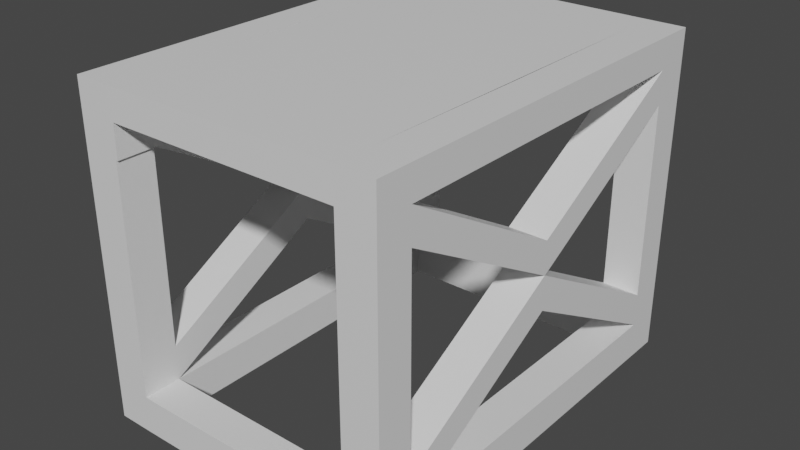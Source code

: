# Source: ScaffoldingAgain.blend  (saved by Blender 3.4.6; exported with 4.5.12 LTS)
import bpy
from mathutils import Matrix  # noqa: F401  (used for matrix-valued properties, if any)

bpy.ops.wm.read_factory_settings(use_empty=True)
scene = bpy.context.scene
scene.name = 'Scene'

# ---- collections
col_collection = bpy.data.collections.new('Collection'); scene.collection.children.link(col_collection)

# ---- materials (node trees are filled in below, after node groups)
mat_material = bpy.data.materials.new('Material')
mat_material.alpha_threshold = 0.0
mat_material.use_transparent_shadow = False
mat_material.roughness = 0.5
mat_material.line_color = (0.0, 0.0, 0.0, 1.0)

# ---- material node trees
mat_material.use_nodes = True; mat_material.node_tree.nodes.clear()
_N = mat_material.node_tree.nodes; _L = mat_material.node_tree.links
n0 = _N.new('ShaderNodeOutputMaterial'); n0.name = 'Material Output'; n0.location = (300, 300)
n1 = _N.new('ShaderNodeBsdfPrincipled'); n1.name = 'Principled BSDF'; n1.location = (10, 300)
n1.distribution = 'GGX'
n1.subsurface_method = 'RANDOM_WALK_SKIN'
n1.inputs[3].default_value = 1.45
n1.inputs[27].default_value = (0.0, 0.0, 0.0, 1.0)
n1.inputs[28].default_value = 1.0
_L.new(n1.outputs[0], n0.inputs[0])
n0.is_active_output = True

# ---- world
world_world = bpy.data.worlds.new('World'); scene.world = world_world
world_world.use_nodes = True; world_world.node_tree.nodes.clear()
_N = world_world.node_tree.nodes; _L = world_world.node_tree.links
n0 = _N.new('ShaderNodeOutputWorld'); n0.name = 'World Output'; n0.location = (300, 300)
n1 = _N.new('ShaderNodeBackground'); n1.name = 'Background'; n1.location = (10, 300)
n1.inputs[0].default_value = (0.05088, 0.05088, 0.05088, 1.0)
_L.new(n1.outputs[0], n0.inputs[0])
n0.is_active_output = True
world_world.color = (0.05088, 0.05088, 0.05088)
world_world.use_sun_shadow = False
world_world.sun_shadow_jitter_overblur = 0.0

# ---- meshes
me_cube = bpy.data.meshes.new('Cube')
me_cube.from_pydata([(-0.5683, -1.651, 0.3807), (-0.5683, -1.651, 0.02299), (-0.5683, -2.009, 0.3807), (-0.5683, -2.009, 0.02299), (-0.926, -1.651, 0.3807), (-0.926, -1.651, 0.02299), (-0.926, -2.009, 0.3807), (-0.926, -2.009, 0.02299), (-0.5683, -2.009, 3.176), (-0.926, -2.009, 3.176), (-0.5683, -1.651, 3.176), (-0.926, -1.651, 3.176), (2.031, -1.656, 0.3808), (2.031, -1.656, 0.02303), (2.031, -1.996, 0.3808), (2.031, -1.996, 0.02303), (1.673, -1.656, 0.3808), (1.673, -1.656, 0.02303), (1.673, -1.996, 0.3808), (1.673, -1.996, 0.02303), (2.031, -1.996, 3.176), (1.673, -1.996, 3.176), (2.031, -1.656, 3.176), (1.673, -1.656, 3.176), (2.031, 0.0, 0.02303), (1.673, 0.0, 0.02303), (2.031, 0.0, 0.3808), (1.673, 0.0, 0.3808), (-0.5683, 0.0, 0.02299), (-0.926, 0.0, 0.02299), (-0.5683, 0.0, 0.3807), (-0.926, 0.0, 0.3807), (-0.926, -2.009, 2.884), (-0.926, -1.651, 2.884), (-0.5683, -1.651, 2.884), (-0.5683, -2.009, 2.884), (1.673, -1.996, 2.884), (1.673, -1.656, 2.884), (2.031, -1.656, 2.884), (2.031, -1.996, 2.884), (-0.926, 0.0, 3.176), (-0.5683, 0.0, 3.176), (-0.5683, 0.0, 2.884), (-0.926, 0.0, 2.884), (1.673, 0.0, 3.176), (2.031, 0.0, 3.176), (2.031, 0.0, 2.884), (1.673, 0.0, 2.884), (1.673, -1.656, 2.57), (2.031, -1.996, 2.57), (1.673, -1.996, 2.57), (2.031, -1.656, 2.57), (1.673, -1.656, 0.7045), (2.031, -1.996, 0.7045), (1.673, -1.996, 0.7045), (2.031, -1.656, 0.7045), (1.673, 0.0, 1.315), (2.031, 0.0, 1.315), (1.673, 0.0, 1.639), (2.031, 0.0, 1.639), (2.031, 0.0, 1.636), (2.031, 0.0, 1.95), (1.673, 0.0, 1.95), (1.673, 0.0, 1.636), (-0.926, -1.651, 2.57), (-0.5683, -2.009, 2.57), (-0.926, -2.009, 2.57), (-0.5683, -1.651, 2.57), (-0.926, -1.651, 0.7179), (-0.5683, -2.009, 0.7179), (-0.926, -2.009, 0.7179), (-0.5683, -1.651, 0.7179), (-0.5482, -1.651, 2.57), (-0.5482, -1.651, 2.884), (-0.5482, -2.009, 2.884), (-0.5482, -2.009, 2.57), (-0.5683, 0.0, 1.648), (-0.5683, 0.0, 1.963), (-0.926, 0.0, 1.963), (-0.926, 0.0, 1.648), (-0.926, 0.0, 1.302), (-0.5683, 0.0, 1.302), (-0.926, 0.0, 1.639), (-0.5683, 0.0, 1.639), (-0.5626, 0.0, 2.884), (-0.5626, 0.0, 3.176), (1.679, 0.0, 3.176), (1.679, 0.0, 2.884)], [], [(33, 32, 9, 11), (3, 2, 6, 7), (7, 6, 4, 5), (5, 1, 3, 7), (2, 3, 19, 18), (5, 4, 31, 29), (10, 11, 9, 8), (8, 35, 36, 21), (34, 33, 43, 42), (32, 35, 8, 9), (37, 36, 21, 23), (15, 14, 18, 19), (17, 13, 15, 19), (13, 12, 14, 15), (17, 16, 27, 25), (22, 23, 21, 20), (39, 38, 22, 20), (23, 22, 45, 44), (36, 39, 20, 21), (13, 17, 25, 24), (16, 12, 26, 27), (12, 13, 24, 26), (1, 5, 29, 28), (4, 0, 30, 31), (0, 1, 28, 30), (1, 0, 16, 17), (3, 1, 17, 19), (0, 2, 18, 16), (66, 65, 35, 32), (33, 34, 77, 78), (65, 67, 72, 75), (64, 66, 32, 33), (50, 49, 39, 36), (37, 38, 61, 62), (49, 51, 38, 39), (48, 50, 36, 37), (53, 55, 51, 49), (10, 8, 21, 23), (35, 34, 37, 36), (10, 23, 86, 85), (33, 11, 40, 43), (11, 10, 41, 40), (10, 34, 42, 41), (52, 54, 50, 48), (38, 37, 47, 46), (22, 38, 46, 45), (37, 23, 44, 47), (55, 52, 48, 51), (54, 53, 49, 50), (18, 14, 53, 54), (52, 55, 59, 58), (16, 18, 54, 52), (14, 12, 55, 53), (12, 16, 56, 57), (55, 12, 57, 59), (16, 52, 58, 56), (51, 48, 63, 60), (48, 37, 62, 63), (38, 51, 60, 61), (68, 70, 66, 64), (69, 71, 67, 65), (71, 68, 64, 67), (70, 69, 65, 66), (6, 2, 69, 70), (0, 4, 80, 81), (2, 0, 71, 69), (4, 6, 70, 68), (75, 72, 73, 74), (35, 65, 75, 74), (34, 35, 74, 73), (67, 34, 73, 72), (67, 64, 79, 76), (34, 67, 76, 77), (64, 33, 78, 79), (4, 68, 82, 80), (68, 71, 83, 82), (71, 0, 81, 83), (23, 37, 87, 86), (37, 34, 84, 87), (34, 10, 85, 84)])
_uv = me_cube.uv_layers.new(name='UVMap')
_uv.uv.foreach_set('vector', [0.625, 0.25, 0.625, 0.0, 0.625, 0.0, 0.625, 0.25, 0.375, 0.75, 0.625, 0.75, 0.625, 1.0, 0.375, 1.0, 0.375, 0.0, 0.625, 0.0, 0.625, 0.25, 0.375, 0.25, 0.125, 0.5, 0.375, 0.5, 0.375, 0.75, 0.125, 0.75, 0.625, 0.75, 0.375, 0.75, 0.375, 0.75, 0.625, 0.75, 0.375, 0.25, 0.625, 0.25, 0.625, 0.25, 0.375, 0.25, 0.625, 0.5, 0.875, 0.5, 0.875, 0.75, 0.625, 0.75, 0.625, 0.75, 0.625, 0.75, 0.625, 0.75, 0.625, 0.75, 0.625, 0.5, 0.625, 0.25, 0.625, 0.25, 0.625, 0.5, 0.625, 1.0, 0.625, 0.75, 0.625, 0.75, 0.625, 1.0, 0.625, 0.25, 0.625, 0.0, 0.625, 0.0, 0.625, 0.25, 0.375, 0.75, 0.625, 0.75, 0.625, 1.0, 0.375, 1.0, 0.125, 0.5, 0.375, 0.5, 0.375, 0.75, 0.125, 0.75, 0.375, 0.5, 0.625, 0.5, 0.625, 0.75, 0.375, 0.75, 0.375, 0.25, 0.625, 0.25, 0.625, 0.25, 0.375, 0.25, 0.625, 0.5, 0.875, 0.5, 0.875, 0.75, 0.625, 0.75, 0.625, 0.75, 0.625, 0.5, 0.625, 0.5, 0.625, 0.75, 0.875, 0.5, 0.625, 0.5, 0.625, 0.5, 0.875, 0.5, 0.625, 1.0, 0.625, 0.75, 0.625, 0.75, 0.625, 1.0, 0.375, 0.5, 0.125, 0.5, 0.125, 0.5, 0.375, 0.5, 0.625, 0.25, 0.625, 0.5, 0.625, 0.5, 0.625, 0.25, 0.625, 0.5, 0.375, 0.5, 0.375, 0.5, 0.625, 0.5, 0.375, 0.5, 0.125, 0.5, 0.125, 0.5, 0.375, 0.5, 0.625, 0.25, 0.625, 0.5, 0.625, 0.5, 0.625, 0.25, 0.625, 0.5, 0.375, 0.5, 0.375, 0.5, 0.625, 0.5, 0.375, 0.5, 0.625, 0.5, 0.625, 0.5, 0.375, 0.5, 0.375, 0.75, 0.375, 0.5, 0.375, 0.5, 0.375, 0.75, 0.625, 0.5, 0.625, 0.75, 0.625, 0.75, 0.625, 0.5, 0.625, 1.0, 0.625, 0.75, 0.625, 0.75, 0.625, 1.0, 0.625, 0.25, 0.625, 0.5, 0.625, 0.5, 0.625, 0.25, 0.625, 0.75, 0.625, 0.5, 0.625, 0.5, 0.625, 0.75, 0.625, 0.25, 0.625, 0.0, 0.625, 0.0, 0.625, 0.25, 0.625, 1.0, 0.625, 0.75, 0.625, 0.75, 0.625, 1.0, 0.625, 0.25, 0.625, 0.5, 0.625, 0.5, 0.625, 0.25, 0.625, 0.75, 0.625, 0.5, 0.625, 0.5, 0.625, 0.75, 0.625, 0.25, 0.625, 0.0, 0.625, 0.0, 0.625, 0.25, 0.625, 0.75, 0.625, 0.5, 0.625, 0.5, 0.625, 0.75, 0.625, 0.5, 0.625, 0.75, 0.625, 0.75, 0.625, 0.5, 0.625, 0.75, 0.625, 0.5, 0.625, 0.5, 0.625, 0.75, 0.625, 0.5, 0.625, 0.5, 0.625, 0.5, 0.625, 0.5, 0.625, 0.25, 0.625, 0.25, 0.625, 0.25, 0.625, 0.25, 0.875, 0.5, 0.625, 0.5, 0.625, 0.5, 0.875, 0.5, 0.625, 0.5, 0.625, 0.5, 0.625, 0.5, 0.625, 0.5, 0.625, 0.25, 0.625, 0.0, 0.625, 0.0, 0.625, 0.25, 0.625, 0.5, 0.625, 0.25, 0.625, 0.25, 0.625, 0.5, 0.625, 0.5, 0.625, 0.5, 0.625, 0.5, 0.625, 0.5, 0.625, 0.25, 0.625, 0.25, 0.625, 0.25, 0.625, 0.25, 0.625, 0.5, 0.625, 0.25, 0.625, 0.25, 0.625, 0.5, 0.625, 1.0, 0.625, 0.75, 0.625, 0.75, 0.625, 1.0, 0.625, 1.0, 0.625, 0.75, 0.625, 0.75, 0.625, 1.0, 0.625, 0.25, 0.625, 0.5, 0.625, 0.5, 0.625, 0.25, 0.625, 0.25, 0.625, 0.0, 0.625, 0.0, 0.625, 0.25, 0.625, 0.75, 0.625, 0.5, 0.625, 0.5, 0.625, 0.75, 0.625, 0.5, 0.625, 0.25, 0.625, 0.25, 0.625, 0.5, 0.625, 0.5, 0.625, 0.5, 0.625, 0.5, 0.625, 0.5, 0.625, 0.25, 0.625, 0.25, 0.625, 0.25, 0.625, 0.25, 0.625, 0.5, 0.625, 0.25, 0.625, 0.25, 0.625, 0.5, 0.625, 0.25, 0.625, 0.25, 0.625, 0.25, 0.625, 0.25, 0.625, 0.5, 0.625, 0.5, 0.625, 0.5, 0.625, 0.5, 0.625, 0.25, 0.625, 0.0, 0.625, 0.0, 0.625, 0.25, 0.625, 0.75, 0.625, 0.5, 0.625, 0.5, 0.625, 0.75, 0.625, 0.5, 0.625, 0.25, 0.625, 0.25, 0.625, 0.5, 0.625, 1.0, 0.625, 0.75, 0.625, 0.75, 0.625, 1.0, 0.625, 1.0, 0.625, 0.75, 0.625, 0.75, 0.625, 1.0, 0.625, 0.5, 0.625, 0.25, 0.625, 0.25, 0.625, 0.5, 0.625, 0.75, 0.625, 0.5, 0.625, 0.5, 0.625, 0.75, 0.625, 0.25, 0.625, 0.0, 0.625, 0.0, 0.625, 0.25, 0.625, 0.75, 0.625, 0.5, 0.625, 0.5, 0.625, 0.75, 0.625, 0.75, 0.625, 0.75, 0.625, 0.75, 0.625, 0.75, 0.625, 0.5, 0.625, 0.75, 0.625, 0.75, 0.625, 0.5, 0.625, 0.5, 0.625, 0.5, 0.625, 0.5, 0.625, 0.5, 0.625, 0.5, 0.625, 0.25, 0.625, 0.25, 0.625, 0.5, 0.625, 0.5, 0.625, 0.5, 0.625, 0.5, 0.625, 0.5, 0.625, 0.25, 0.625, 0.25, 0.625, 0.25, 0.625, 0.25, 0.625, 0.25, 0.625, 0.25, 0.625, 0.25, 0.625, 0.25, 0.625, 0.25, 0.625, 0.5, 0.625, 0.5, 0.625, 0.25, 0.625, 0.5, 0.625, 0.5, 0.625, 0.5, 0.625, 0.5, 0.625, 0.25, 0.625, 0.25, 0.625, 0.25, 0.625, 0.25, 0.625, 0.5, 0.625, 0.5, 0.625, 0.5, 0.625, 0.5, 0.625, 0.5, 0.625, 0.5, 0.625, 0.5, 0.625, 0.5])
me_cube.materials.append(mat_material)
me_cube.use_mirror_vertex_groups = False
me_cube.update()

# ---- objects
ob_cube = bpy.data.objects.new('Cube', me_cube)

# ---- transforms, parenting, visibility, modifiers, constraints
ob_cube.location = (0.0, 0.0, 0.0)
ob_cube.lock_rotations_4d = False
ob_cube.empty_display_type = 'ARROWS'
ob_cube.lineart.crease_threshold = 0.0
_m = ob_cube.modifiers.new('Mirror', 'MIRROR')
_m.use_axis = (False, True, False)
_m.use_clip = True

# ---- collection membership
col_collection.objects.link(ob_cube)

# ---- scene / render settings (as saved in the file)
scene.frame_start = 1; scene.frame_end = 250; scene.frame_set(1)
scene.render.engine = 'BLENDER_EEVEE_NEXT'
scene.cycles.sampling_pattern = 'TABULATED_SOBOL'
scene.cycles.use_light_tree = False
scene.view_settings.view_transform = 'Filmic'
bpy.context.view_layer.update()

# ---- added for rendering (the .blend has no active camera and no usable light): camera, sun
cam_auto = bpy.data.cameras.new('AutoCamera')
cam_auto.lens = 50.0
cam_auto.sensor_width = 36.0
cam_auto.clip_end = 1000.0
ob_auto_camera = bpy.data.objects.new('AutoCamera', cam_auto)
scene.collection.objects.link(ob_auto_camera)
ob_auto_camera.location = (6.01185, -6.55136, 5.9669)
ob_auto_camera.rotation_euler = (1.09748, -7.21219e-08, 0.694738)
scene.camera = ob_auto_camera
light_auto_sun = bpy.data.lights.new('AutoSun', 'SUN')
light_auto_sun.energy = 3.0
light_auto_sun.angle = 0.0523599
ob_auto_sun = bpy.data.objects.new('AutoSun', light_auto_sun)
scene.collection.objects.link(ob_auto_sun)
ob_auto_sun.rotation_euler = (0.872665, 0.174533, 0.523599)
bpy.context.view_layer.update()
